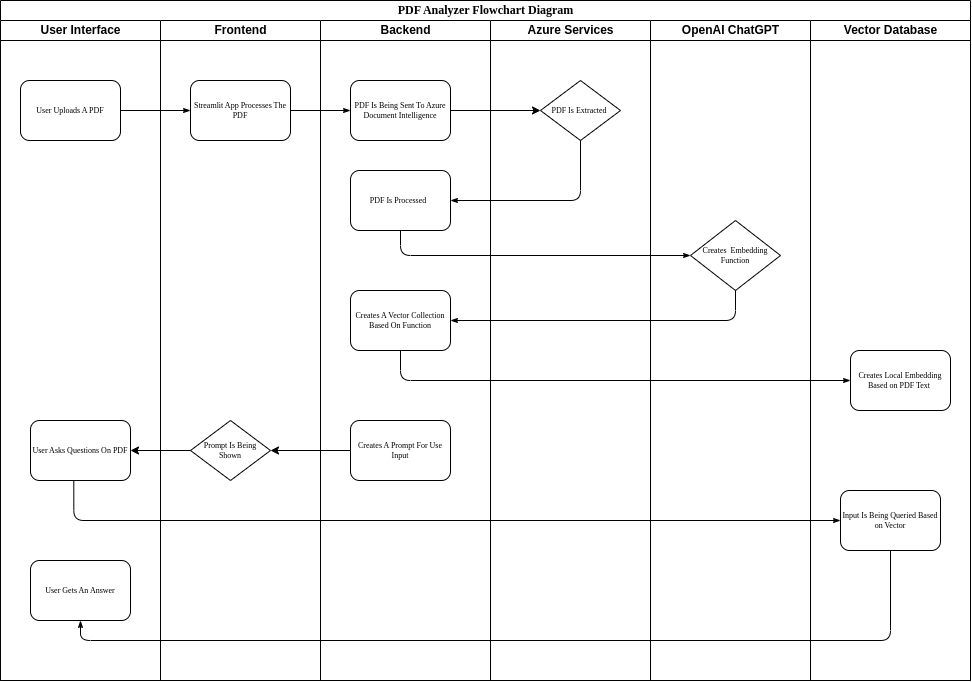

The diagram above was exported from draw.io. Its source (the exported page's mxGraphModel, read from the mxfile embedded in the PNG):
<mxGraphModel dx="1195" dy="693" grid="1" gridSize="10" guides="1" tooltips="1" connect="1" arrows="1" fold="1" page="1" pageScale="1" pageWidth="1100" pageHeight="850" background="none" math="0" shadow="0">
  <root>
    <mxCell id="0" />
    <mxCell id="1" parent="0" />
    <mxCell id="77e6c97f196da883-1" value="&lt;font style=&quot;font-size: 12px;&quot;&gt;PDF Analyzer Flowchart Diagram&lt;/font&gt;" style="swimlane;html=1;childLayout=stackLayout;startSize=20;rounded=0;shadow=0;labelBackgroundColor=none;strokeWidth=1;fontFamily=Verdana;fontSize=8;align=center;" parent="1" vertex="1">
      <mxGeometry x="70" y="40" width="970" height="680" as="geometry" />
    </mxCell>
    <mxCell id="77e6c97f196da883-2" value="User Interface" style="swimlane;html=1;startSize=20;" parent="77e6c97f196da883-1" vertex="1">
      <mxGeometry y="20" width="160" height="660" as="geometry" />
    </mxCell>
    <mxCell id="77e6c97f196da883-8" value="User Uploads A PDF" style="rounded=1;whiteSpace=wrap;html=1;shadow=0;labelBackgroundColor=none;strokeWidth=1;fontFamily=Verdana;fontSize=8;align=center;" parent="77e6c97f196da883-2" vertex="1">
      <mxGeometry x="20" y="60" width="100" height="60" as="geometry" />
    </mxCell>
    <mxCell id="CtS7ByBzaiJMV4wvwT8I-23" value="User Asks Questions On PDF" style="rounded=1;whiteSpace=wrap;html=1;shadow=0;labelBackgroundColor=none;strokeWidth=1;fontFamily=Verdana;fontSize=8;align=center;" vertex="1" parent="77e6c97f196da883-2">
      <mxGeometry x="30" y="400" width="100" height="60" as="geometry" />
    </mxCell>
    <mxCell id="CtS7ByBzaiJMV4wvwT8I-27" value="User Gets An Answer" style="rounded=1;whiteSpace=wrap;html=1;shadow=0;labelBackgroundColor=none;strokeWidth=1;fontFamily=Verdana;fontSize=8;align=center;" vertex="1" parent="77e6c97f196da883-2">
      <mxGeometry x="30" y="540" width="100" height="60" as="geometry" />
    </mxCell>
    <mxCell id="77e6c97f196da883-26" style="edgeStyle=orthogonalEdgeStyle;rounded=1;html=1;labelBackgroundColor=none;startArrow=none;startFill=0;startSize=5;endArrow=classicThin;endFill=1;endSize=5;jettySize=auto;orthogonalLoop=1;strokeWidth=1;fontFamily=Verdana;fontSize=8" parent="77e6c97f196da883-1" source="77e6c97f196da883-8" target="77e6c97f196da883-11" edge="1">
      <mxGeometry relative="1" as="geometry" />
    </mxCell>
    <mxCell id="77e6c97f196da883-3" value="Frontend" style="swimlane;html=1;startSize=20;" parent="77e6c97f196da883-1" vertex="1">
      <mxGeometry x="160" y="20" width="160" height="660" as="geometry" />
    </mxCell>
    <mxCell id="77e6c97f196da883-11" value="Streamlit App Processes The PDF" style="rounded=1;whiteSpace=wrap;html=1;shadow=0;labelBackgroundColor=none;strokeWidth=1;fontFamily=Verdana;fontSize=8;align=center;" parent="77e6c97f196da883-3" vertex="1">
      <mxGeometry x="30" y="60" width="100" height="60" as="geometry" />
    </mxCell>
    <mxCell id="CtS7ByBzaiJMV4wvwT8I-21" value="Prompt Is Being &lt;br&gt;Shown" style="rhombus;whiteSpace=wrap;html=1;rounded=0;shadow=0;labelBackgroundColor=none;strokeWidth=1;fontFamily=Verdana;fontSize=8;align=center;" vertex="1" parent="77e6c97f196da883-3">
      <mxGeometry x="30" y="400" width="80" height="60" as="geometry" />
    </mxCell>
    <mxCell id="77e6c97f196da883-4" value="Backend" style="swimlane;html=1;startSize=20;" parent="77e6c97f196da883-1" vertex="1">
      <mxGeometry x="320" y="20" width="170" height="660" as="geometry" />
    </mxCell>
    <mxCell id="CtS7ByBzaiJMV4wvwT8I-4" value="PDF Is Being Sent To Azure Document Intelligence" style="rounded=1;whiteSpace=wrap;html=1;shadow=0;labelBackgroundColor=none;strokeWidth=1;fontFamily=Verdana;fontSize=8;align=center;" vertex="1" parent="77e6c97f196da883-4">
      <mxGeometry x="30" y="60" width="100" height="60" as="geometry" />
    </mxCell>
    <mxCell id="CtS7ByBzaiJMV4wvwT8I-3" value="PDF Is Processed&amp;nbsp;&amp;nbsp;" style="rounded=1;whiteSpace=wrap;html=1;shadow=0;labelBackgroundColor=none;strokeWidth=1;fontFamily=Verdana;fontSize=8;align=center;" vertex="1" parent="77e6c97f196da883-4">
      <mxGeometry x="30" y="150" width="100" height="60" as="geometry" />
    </mxCell>
    <mxCell id="CtS7ByBzaiJMV4wvwT8I-12" value="Creates A Vector Collection Based On Function" style="rounded=1;whiteSpace=wrap;html=1;shadow=0;labelBackgroundColor=none;strokeWidth=1;fontFamily=Verdana;fontSize=8;align=center;" vertex="1" parent="77e6c97f196da883-4">
      <mxGeometry x="30" y="270" width="100" height="60" as="geometry" />
    </mxCell>
    <mxCell id="CtS7ByBzaiJMV4wvwT8I-20" value="Creates A Prompt For Use Input" style="rounded=1;whiteSpace=wrap;html=1;shadow=0;labelBackgroundColor=none;strokeWidth=1;fontFamily=Verdana;fontSize=8;align=center;" vertex="1" parent="77e6c97f196da883-4">
      <mxGeometry x="30" y="400" width="100" height="60" as="geometry" />
    </mxCell>
    <mxCell id="77e6c97f196da883-5" value="Azure Services" style="swimlane;html=1;startSize=20;" parent="77e6c97f196da883-1" vertex="1">
      <mxGeometry x="490" y="20" width="160" height="660" as="geometry" />
    </mxCell>
    <mxCell id="CtS7ByBzaiJMV4wvwT8I-5" value="PDF Is Extracted&amp;nbsp;" style="rhombus;whiteSpace=wrap;html=1;rounded=0;shadow=0;labelBackgroundColor=none;strokeWidth=1;fontFamily=Verdana;fontSize=8;align=center;" vertex="1" parent="77e6c97f196da883-5">
      <mxGeometry x="50" y="60" width="80" height="60" as="geometry" />
    </mxCell>
    <mxCell id="77e6c97f196da883-6" value="OpenAI ChatGPT" style="swimlane;html=1;startSize=20;" parent="77e6c97f196da883-1" vertex="1">
      <mxGeometry x="650" y="20" width="160" height="660" as="geometry" />
    </mxCell>
    <mxCell id="CtS7ByBzaiJMV4wvwT8I-9" value="Creates&amp;nbsp; Embedding Function" style="rhombus;whiteSpace=wrap;html=1;rounded=0;shadow=0;labelBackgroundColor=none;strokeWidth=1;fontFamily=Verdana;fontSize=8;align=center;" vertex="1" parent="77e6c97f196da883-6">
      <mxGeometry x="40" y="200" width="90" height="70" as="geometry" />
    </mxCell>
    <mxCell id="77e6c97f196da883-7" value="Vector Database" style="swimlane;html=1;startSize=20;" parent="77e6c97f196da883-1" vertex="1">
      <mxGeometry x="810" y="20" width="160" height="660" as="geometry" />
    </mxCell>
    <mxCell id="CtS7ByBzaiJMV4wvwT8I-15" value="Creates Local Embedding Based on PDF Text&amp;nbsp;" style="rounded=1;whiteSpace=wrap;html=1;shadow=0;labelBackgroundColor=none;strokeWidth=1;fontFamily=Verdana;fontSize=8;align=center;" vertex="1" parent="77e6c97f196da883-7">
      <mxGeometry x="40" y="330" width="100" height="60" as="geometry" />
    </mxCell>
    <mxCell id="CtS7ByBzaiJMV4wvwT8I-25" value="Input Is Being Queried Based on Vector" style="rounded=1;whiteSpace=wrap;html=1;shadow=0;labelBackgroundColor=none;strokeWidth=1;fontFamily=Verdana;fontSize=8;align=center;" vertex="1" parent="77e6c97f196da883-7">
      <mxGeometry x="30" y="470" width="100" height="60" as="geometry" />
    </mxCell>
    <mxCell id="CtS7ByBzaiJMV4wvwT8I-6" style="edgeStyle=orthogonalEdgeStyle;rounded=0;orthogonalLoop=1;jettySize=auto;html=1;entryX=0;entryY=0.5;entryDx=0;entryDy=0;" edge="1" parent="77e6c97f196da883-1" source="CtS7ByBzaiJMV4wvwT8I-4" target="CtS7ByBzaiJMV4wvwT8I-5">
      <mxGeometry relative="1" as="geometry" />
    </mxCell>
    <mxCell id="CtS7ByBzaiJMV4wvwT8I-2" style="edgeStyle=orthogonalEdgeStyle;rounded=1;html=1;labelBackgroundColor=none;startArrow=none;startFill=0;startSize=5;endArrow=classicThin;endFill=1;endSize=5;jettySize=auto;orthogonalLoop=1;strokeWidth=1;fontFamily=Verdana;fontSize=8;exitX=1;exitY=0.5;exitDx=0;exitDy=0;entryX=0;entryY=0.5;entryDx=0;entryDy=0;" edge="1" parent="77e6c97f196da883-1" source="77e6c97f196da883-11" target="CtS7ByBzaiJMV4wvwT8I-4">
      <mxGeometry relative="1" as="geometry">
        <mxPoint x="300" y="114.66" as="sourcePoint" />
        <mxPoint x="370" y="114.66" as="targetPoint" />
      </mxGeometry>
    </mxCell>
    <mxCell id="CtS7ByBzaiJMV4wvwT8I-8" style="edgeStyle=orthogonalEdgeStyle;rounded=1;html=1;labelBackgroundColor=none;startArrow=none;startFill=0;startSize=5;endArrow=classicThin;endFill=1;endSize=5;jettySize=auto;orthogonalLoop=1;strokeWidth=1;fontFamily=Verdana;fontSize=8;exitX=0.5;exitY=1;exitDx=0;exitDy=0;entryX=1;entryY=0.5;entryDx=0;entryDy=0;" edge="1" parent="77e6c97f196da883-1" source="CtS7ByBzaiJMV4wvwT8I-5" target="CtS7ByBzaiJMV4wvwT8I-3">
      <mxGeometry relative="1" as="geometry">
        <mxPoint x="390" y="395" as="sourcePoint" />
        <mxPoint x="410" y="330" as="targetPoint" />
      </mxGeometry>
    </mxCell>
    <mxCell id="CtS7ByBzaiJMV4wvwT8I-11" style="edgeStyle=orthogonalEdgeStyle;rounded=1;html=1;labelBackgroundColor=none;startArrow=none;startFill=0;startSize=5;endArrow=classicThin;endFill=1;endSize=5;jettySize=auto;orthogonalLoop=1;strokeWidth=1;fontFamily=Verdana;fontSize=8;exitX=0.5;exitY=1;exitDx=0;exitDy=0;entryX=0;entryY=0.5;entryDx=0;entryDy=0;" edge="1" parent="77e6c97f196da883-1" source="CtS7ByBzaiJMV4wvwT8I-3" target="CtS7ByBzaiJMV4wvwT8I-9">
      <mxGeometry relative="1" as="geometry">
        <mxPoint x="390" y="395" as="sourcePoint" />
        <mxPoint x="410" y="330" as="targetPoint" />
      </mxGeometry>
    </mxCell>
    <mxCell id="CtS7ByBzaiJMV4wvwT8I-14" style="edgeStyle=orthogonalEdgeStyle;rounded=1;html=1;labelBackgroundColor=none;startArrow=none;startFill=0;startSize=5;endArrow=classicThin;endFill=1;endSize=5;jettySize=auto;orthogonalLoop=1;strokeWidth=1;fontFamily=Verdana;fontSize=8;entryX=1;entryY=0.5;entryDx=0;entryDy=0;exitX=0.5;exitY=1;exitDx=0;exitDy=0;" edge="1" parent="77e6c97f196da883-1" source="CtS7ByBzaiJMV4wvwT8I-9" target="CtS7ByBzaiJMV4wvwT8I-12">
      <mxGeometry relative="1" as="geometry">
        <mxPoint x="480" y="350" as="sourcePoint" />
        <mxPoint x="690" y="260" as="targetPoint" />
      </mxGeometry>
    </mxCell>
    <mxCell id="CtS7ByBzaiJMV4wvwT8I-16" style="edgeStyle=orthogonalEdgeStyle;rounded=1;html=1;labelBackgroundColor=none;startArrow=none;startFill=0;startSize=5;endArrow=classicThin;endFill=1;endSize=5;jettySize=auto;orthogonalLoop=1;strokeWidth=1;fontFamily=Verdana;fontSize=8;entryX=0;entryY=0.5;entryDx=0;entryDy=0;exitX=0.5;exitY=1;exitDx=0;exitDy=0;" edge="1" parent="77e6c97f196da883-1" source="CtS7ByBzaiJMV4wvwT8I-12" target="CtS7ByBzaiJMV4wvwT8I-15">
      <mxGeometry relative="1" as="geometry">
        <mxPoint x="735" y="300" as="sourcePoint" />
        <mxPoint x="460" y="330" as="targetPoint" />
      </mxGeometry>
    </mxCell>
    <mxCell id="CtS7ByBzaiJMV4wvwT8I-22" style="edgeStyle=orthogonalEdgeStyle;rounded=0;orthogonalLoop=1;jettySize=auto;html=1;entryX=1;entryY=0.5;entryDx=0;entryDy=0;exitX=0;exitY=0.5;exitDx=0;exitDy=0;" edge="1" parent="77e6c97f196da883-1" source="CtS7ByBzaiJMV4wvwT8I-20" target="CtS7ByBzaiJMV4wvwT8I-21">
      <mxGeometry relative="1" as="geometry">
        <mxPoint x="240" y="510" as="sourcePoint" />
        <mxPoint x="320" y="510" as="targetPoint" />
      </mxGeometry>
    </mxCell>
    <mxCell id="CtS7ByBzaiJMV4wvwT8I-24" style="edgeStyle=orthogonalEdgeStyle;rounded=0;orthogonalLoop=1;jettySize=auto;html=1;entryX=1;entryY=0.5;entryDx=0;entryDy=0;exitX=0;exitY=0.5;exitDx=0;exitDy=0;" edge="1" parent="77e6c97f196da883-1" source="CtS7ByBzaiJMV4wvwT8I-21" target="CtS7ByBzaiJMV4wvwT8I-23">
      <mxGeometry relative="1" as="geometry">
        <mxPoint x="360" y="460" as="sourcePoint" />
        <mxPoint x="280" y="460" as="targetPoint" />
      </mxGeometry>
    </mxCell>
    <mxCell id="CtS7ByBzaiJMV4wvwT8I-26" style="edgeStyle=orthogonalEdgeStyle;rounded=1;html=1;labelBackgroundColor=none;startArrow=none;startFill=0;startSize=5;endArrow=classicThin;endFill=1;endSize=5;jettySize=auto;orthogonalLoop=1;strokeWidth=1;fontFamily=Verdana;fontSize=8;entryX=0;entryY=0.5;entryDx=0;entryDy=0;exitX=0.433;exitY=0.992;exitDx=0;exitDy=0;exitPerimeter=0;" edge="1" parent="77e6c97f196da883-1" source="CtS7ByBzaiJMV4wvwT8I-23" target="CtS7ByBzaiJMV4wvwT8I-25">
      <mxGeometry relative="1" as="geometry">
        <mxPoint x="410" y="360" as="sourcePoint" />
        <mxPoint x="850" y="390" as="targetPoint" />
      </mxGeometry>
    </mxCell>
    <mxCell id="CtS7ByBzaiJMV4wvwT8I-28" style="edgeStyle=orthogonalEdgeStyle;rounded=1;html=1;labelBackgroundColor=none;startArrow=none;startFill=0;startSize=5;endArrow=classicThin;endFill=1;endSize=5;jettySize=auto;orthogonalLoop=1;strokeWidth=1;fontFamily=Verdana;fontSize=8;entryX=0.5;entryY=1;entryDx=0;entryDy=0;exitX=0.5;exitY=1;exitDx=0;exitDy=0;" edge="1" parent="77e6c97f196da883-1" source="CtS7ByBzaiJMV4wvwT8I-25" target="CtS7ByBzaiJMV4wvwT8I-27">
      <mxGeometry relative="1" as="geometry">
        <mxPoint x="83" y="490" as="sourcePoint" />
        <mxPoint x="840" y="530" as="targetPoint" />
      </mxGeometry>
    </mxCell>
  </root>
</mxGraphModel>